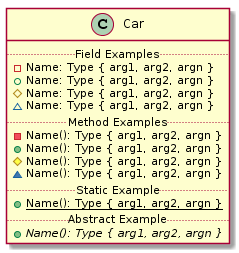

The diagram above was rendered by PlantUML. Its source (embedded in the PNG):
@startuml
class Car {
  .. Field Examples ..
- Name: Type { arg1, arg2, argn }
+Name: Type { arg1, arg2, argn }
#Name: Type { arg1, arg2, argn }
~Name: Type { arg1, arg2, argn }

  .. Method Examples ..
-Name(): Type { arg1, arg2, argn }
+Name(): Type { arg1, arg2, argn }
#Name(): Type { arg1, arg2, argn }
~Name(): Type { arg1, arg2, argn }

  .. Static Example ..
+{static} Name(): Type { arg1, arg2, argn }

  .. Abstract Example ..
+{abstract} Name(): Type { arg1, arg2, argn }
}
@enduml